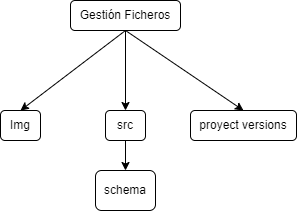

The diagram above was exported from draw.io. Its source (the exported page's mxGraphModel, read from the mxfile embedded in the PNG):
<mxGraphModel dx="774" dy="545" grid="1" gridSize="10" guides="1" tooltips="1" connect="1" arrows="1" fold="1" page="1" pageScale="1" pageWidth="827" pageHeight="1169" math="0" shadow="0">
  <root>
    <mxCell id="0" />
    <mxCell id="1" parent="0" />
    <mxCell id="9" style="edgeStyle=none;html=1;exitX=0.5;exitY=1;exitDx=0;exitDy=0;entryX=0.5;entryY=0;entryDx=0;entryDy=0;" edge="1" parent="1" source="2" target="4">
      <mxGeometry relative="1" as="geometry" />
    </mxCell>
    <mxCell id="10" style="edgeStyle=none;html=1;exitX=0.5;exitY=1;exitDx=0;exitDy=0;entryX=0.5;entryY=0;entryDx=0;entryDy=0;" edge="1" parent="1" source="2" target="3">
      <mxGeometry relative="1" as="geometry" />
    </mxCell>
    <mxCell id="11" style="edgeStyle=none;html=1;exitX=0.5;exitY=1;exitDx=0;exitDy=0;entryX=0.5;entryY=0;entryDx=0;entryDy=0;" edge="1" parent="1" source="2" target="5">
      <mxGeometry relative="1" as="geometry" />
    </mxCell>
    <mxCell id="2" value="Gestión Ficheros" style="rounded=1;whiteSpace=wrap;html=1;" vertex="1" parent="1">
      <mxGeometry x="320" y="200" width="110" height="30" as="geometry" />
    </mxCell>
    <mxCell id="3" value="Img&lt;br&gt;" style="rounded=1;whiteSpace=wrap;html=1;" vertex="1" parent="1">
      <mxGeometry x="250" y="310" width="40" height="30" as="geometry" />
    </mxCell>
    <mxCell id="13" style="edgeStyle=none;html=1;exitX=0.5;exitY=1;exitDx=0;exitDy=0;entryX=0.5;entryY=0;entryDx=0;entryDy=0;" edge="1" parent="1" source="4" target="12">
      <mxGeometry relative="1" as="geometry" />
    </mxCell>
    <mxCell id="4" value="src" style="rounded=1;whiteSpace=wrap;html=1;" vertex="1" parent="1">
      <mxGeometry x="355" y="310" width="40" height="30" as="geometry" />
    </mxCell>
    <mxCell id="5" value="proyect versions" style="rounded=1;whiteSpace=wrap;html=1;" vertex="1" parent="1">
      <mxGeometry x="440" y="310" width="106" height="30" as="geometry" />
    </mxCell>
    <mxCell id="12" value="schema" style="rounded=1;whiteSpace=wrap;html=1;" vertex="1" parent="1">
      <mxGeometry x="345" y="370" width="60" height="40" as="geometry" />
    </mxCell>
  </root>
</mxGraphModel>